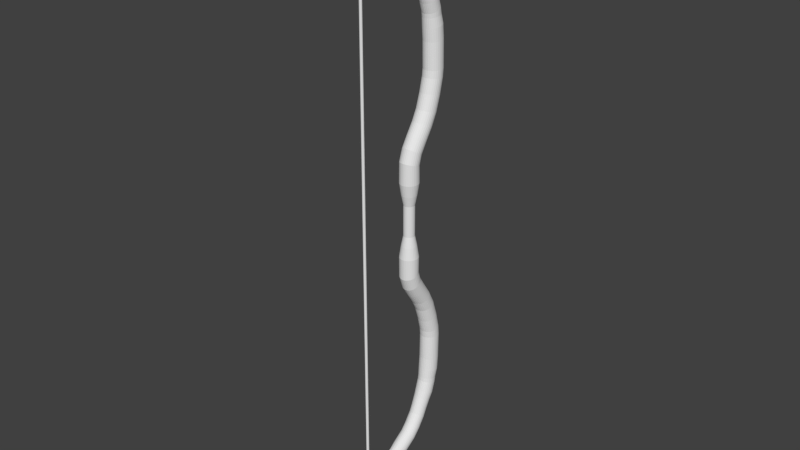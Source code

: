 # Source: arco_metal.blend  (saved by Blender 2.63.0; exported with 4.5.12 LTS)
import bpy
from mathutils import Matrix  # noqa: F401  (used for matrix-valued properties, if any)

bpy.ops.wm.read_factory_settings(use_empty=True)
scene = bpy.context.scene
scene.name = 'Scene'

# ---- collections
col_collection_1 = bpy.data.collections.new('Collection 1'); scene.collection.children.link(col_collection_1)

# ---- materials (node trees are filled in below, after node groups)
mat_metal = bpy.data.materials.new('Metal')
mat_metal.alpha_threshold = 0.0
mat_metal.use_transparent_shadow = False
mat_metal.roughness = 0.5
mat_metal.line_color = (0.0, 0.0, 0.0, 1.0)

# ---- material node trees

# ---- world
world_world = bpy.data.worlds.new('World'); scene.world = world_world
world_world.color = (0.05088, 0.05088, 0.05088)
world_world.use_sun_shadow = False
world_world.sun_shadow_jitter_overblur = 0.0
world_world.cycles.sampling_method = 'MANUAL'
world_world.cycles.sample_map_resolution = 256

# ---- meshes
me_cylinder_002 = bpy.data.meshes.new('Cylinder.002')
me_cylinder_002.from_pydata([(0.0, 1.0, -1.0), (0.0, 1.0, 1.0), (0.1951, 0.9808, -1.0), (0.1951, 0.9808, 1.0), (0.3827, 0.9239, -1.0), (0.3827, 0.9239, 1.0), (0.5556, 0.8315, -1.0), (0.5556, 0.8315, 1.0), (0.7071, 0.7071, -1.0), (0.7071, 0.7071, 1.0), (0.8315, 0.5556, -1.0), (0.8315, 0.5556, 1.0), (0.9239, 0.3827, -1.0), (0.9239, 0.3827, 1.0), (0.9808, 0.1951, -1.0), (0.9808, 0.1951, 1.0), (1.0, 7.55e-08, -1.0), (1.0, 7.55e-08, 1.0), (0.9808, -0.1951, -1.0), (0.9808, -0.1951, 1.0), (0.9239, -0.3827, -1.0), (0.9239, -0.3827, 1.0), (0.8315, -0.5556, -1.0), (0.8315, -0.5556, 1.0), (0.7071, -0.7071, -1.0), (0.7071, -0.7071, 1.0), (0.5556, -0.8315, -1.0), (0.5556, -0.8315, 1.0), (0.3827, -0.9239, -1.0), (0.3827, -0.9239, 1.0), (0.1951, -0.9808, -1.0), (0.1951, -0.9808, 1.0), (-3.258e-07, -1.0, -1.0), (-3.258e-07, -1.0, 1.0), (-0.1951, -0.9808, -1.0), (-0.1951, -0.9808, 1.0), (-0.3827, -0.9239, -1.0), (-0.3827, -0.9239, 1.0), (-0.5556, -0.8315, -1.0), (-0.5556, -0.8315, 1.0), (-0.7071, -0.7071, -1.0), (-0.7071, -0.7071, 1.0), (-0.8315, -0.5556, -1.0), (-0.8315, -0.5556, 1.0), (-0.9239, -0.3827, -1.0), (-0.9239, -0.3827, 1.0), (-0.9808, -0.1951, -1.0), (-0.9808, -0.1951, 1.0), (-1.0, 9.656e-07, -1.0), (-1.0, 9.656e-07, 1.0), (-0.9808, 0.1951, -1.0), (-0.9808, 0.1951, 1.0), (-0.9239, 0.3827, -1.0), (-0.9239, 0.3827, 1.0), (-0.8315, 0.5556, -1.0), (-0.8315, 0.5556, 1.0), (-0.7071, 0.7071, -1.0), (-0.7071, 0.7071, 1.0), (-0.5556, 0.8315, -1.0), (-0.5556, 0.8315, 1.0), (-0.3827, 0.9239, -1.0), (-0.3827, 0.9239, 1.0), (-0.1951, 0.9808, -1.0), (-0.1951, 0.9808, 1.0)], [], [(0, 1, 3, 2), (2, 3, 5, 4), (4, 5, 7, 6), (6, 7, 9, 8), (8, 9, 11, 10), (10, 11, 13, 12), (12, 13, 15, 14), (14, 15, 17, 16), (16, 17, 19, 18), (18, 19, 21, 20), (20, 21, 23, 22), (22, 23, 25, 24), (24, 25, 27, 26), (26, 27, 29, 28), (28, 29, 31, 30), (30, 31, 33, 32), (32, 33, 35, 34), (34, 35, 37, 36), (36, 37, 39, 38), (38, 39, 41, 40), (40, 41, 43, 42), (42, 43, 45, 44), (44, 45, 47, 46), (46, 47, 49, 48), (48, 49, 51, 50), (50, 51, 53, 52), (52, 53, 55, 54), (54, 55, 57, 56), (56, 57, 59, 58), (58, 59, 61, 60), (3, 1, 63, 61, 59, 57, 55, 53, 51, 49, 47, 45, 43, 41, 39, 37, 35, 33, 31, 29, 27, 25, 23, 21, 19, 17, 15, 13, 11, 9, 7, 5), (62, 63, 1, 0), (60, 61, 63, 62), (0, 2, 4, 6, 8, 10, 12, 14, 16, 18, 20, 22, 24, 26, 28, 30, 32, 34, 36, 38, 40, 42, 44, 46, 48, 50, 52, 54, 56, 58, 60, 62)])
me_cylinder_002.use_remesh_preserve_volume = False
me_cylinder_002.use_remesh_preserve_attributes = False
me_cylinder_002.use_mirror_vertex_groups = False
me_cylinder_002.update()
me_cylinder_001 = bpy.data.meshes.new('Cylinder.001')
me_cylinder_001.from_pydata([(0.0, 1.0, 1.0), (0.1951, 0.9808, 1.0), (0.3827, 0.9239, 1.0), (0.5556, 0.8315, 1.0), (0.7071, 0.7071, 1.0), (0.8315, 0.5556, 1.0), (0.9239, 0.3827, 1.0), (0.9808, 0.1951, 1.0), (1.0, 7.55e-08, 1.0), (0.9808, -0.1951, 1.0), (0.9239, -0.3827, 1.0), (0.8315, -0.5556, 1.0), (0.7071, -0.7071, 1.0), (0.5556, -0.8315, 1.0), (0.3827, -0.9239, 1.0), (0.1951, -0.9808, 1.0), (-3.258e-07, -1.0, 1.0), (-0.1951, -0.9808, 1.0), (-0.3827, -0.9239, 1.0), (-0.5556, -0.8315, 1.0), (-0.7071, -0.7071, 1.0), (-0.8315, -0.5556, 1.0), (-0.9239, -0.3827, 1.0), (-0.9808, -0.1951, 1.0), (-1.0, 9.656e-07, 1.0), (-0.9808, 0.1951, 1.0), (-0.9239, 0.3827, 1.0), (-0.8315, 0.5556, 1.0), (-0.7071, 0.7071, 1.0), (-0.5556, 0.8315, 1.0), (-0.3827, 0.9239, 1.0), (-0.1951, 0.9808, 1.0), (0.0, 1.0, 1.0), (0.1951, 0.9808, 1.0), (0.3827, 0.9239, 1.0), (0.5556, 0.8315, 1.0), (0.7071, 0.7071, 1.0), (0.8315, 0.5556, 1.0), (0.9239, 0.3827, 1.0), (0.9808, 0.1951, 1.0), (1.0, 7.55e-08, 1.0), (0.9808, -0.1951, 1.0), (0.9239, -0.3827, 1.0), (0.8315, -0.5556, 1.0), (0.7071, -0.7071, 1.0), (0.5556, -0.8315, 1.0), (0.3827, -0.9239, 1.0), (0.1951, -0.9808, 1.0), (-3.258e-07, -1.0, 1.0), (-0.1951, -0.9808, 1.0), (-0.3827, -0.9239, 1.0), (-0.5556, -0.8315, 1.0), (-0.7071, -0.7071, 1.0), (-0.8315, -0.5556, 1.0), (-0.9239, -0.3827, 1.0), (-0.9808, -0.1951, 1.0), (-1.0, 9.656e-07, 1.0), (-0.9808, 0.1951, 1.0), (-0.9239, 0.3827, 1.0), (-0.8315, 0.5556, 1.0), (-0.7071, 0.7071, 1.0), (-0.5556, 0.8315, 1.0), (-0.3827, 0.9239, 1.0), (-0.1951, 0.9808, 1.0), (0.0, 1.0, 0.0), (0.1951, 0.9808, 0.0), (0.3827, 0.9239, 0.0), (0.5556, 0.8315, 0.0), (0.7071, 0.7071, 0.0), (0.8315, 0.5556, 0.0), (0.9239, 0.3827, 0.0), (0.9808, 0.1951, 0.0), (1.0, 7.55e-08, 0.0), (0.9808, -0.1951, 0.0), (0.9239, -0.3827, 0.0), (0.8315, -0.5556, 0.0), (0.7071, -0.7071, 0.0), (0.5556, -0.8315, 0.0), (0.3827, -0.9239, 0.0), (0.1951, -0.9808, 0.0), (-3.258e-07, -1.0, 0.0), (-0.1951, -0.9808, 0.0), (-0.3827, -0.9239, 0.0), (-0.5556, -0.8315, 0.0), (-0.7071, -0.7071, 0.0), (-0.8315, -0.5556, 0.0), (-0.9239, -0.3827, 0.0), (-0.9808, -0.1951, 0.0), (-1.0, 9.656e-07, 0.0), (-0.9808, 0.1951, 0.0), (-0.9239, 0.3827, 0.0), (-0.8315, 0.5556, 0.0), (-0.7071, 0.7071, 0.0), (-0.5556, 0.8315, 0.0), (-0.3827, 0.9239, 0.0), (-0.1951, 0.9808, 0.0), (-3.823e-07, 1.377, 1.665), (0.2687, 1.351, 1.665), (0.5271, 1.273, 1.665), (0.7653, 1.145, 1.665), (0.974, 0.974, 1.665), (1.145, 0.7653, 1.665), (1.273, 0.5271, 1.665), (1.351, 0.2687, 1.665), (1.377, -3.568e-09, 1.665), (1.351, -0.2687, 1.665), (1.273, -0.5271, 1.665), (1.145, -0.7653, 1.665), (0.974, -0.974, 1.665), (0.7653, -1.145, 1.665), (0.5271, -1.273, 1.665), (0.2687, -1.351, 1.665), (-8.311e-07, -1.377, 1.665), (-0.2687, -1.351, 1.665), (-0.5271, -1.273, 1.665), (-0.7653, -1.145, 1.665), (-0.974, -0.974, 1.665), (-1.145, -0.7653, 1.665), (-1.273, -0.5271, 1.665), (-1.351, -0.2687, 1.665), (-1.377, 1.222e-06, 1.665), (-1.351, 0.2687, 1.665), (-1.273, 0.5271, 1.665), (-1.145, 0.7653, 1.665), (-0.974, 0.974, 1.665), (-0.7653, 1.145, 1.665), (-0.5271, 1.273, 1.665), (-0.2687, 1.351, 1.665), (-3.624e-07, 1.701, 2.422), (0.3319, 1.668, 2.422), (0.651, 1.572, 2.422), (0.9451, 1.414, 2.422), (1.203, 1.203, 2.422), (1.414, 0.9451, 2.422), (1.572, 0.651, 2.422), (1.668, 0.3319, 2.422), (1.701, -7.006e-08, 2.422), (1.668, -0.3319, 2.422), (1.572, -0.651, 2.422), (1.414, -0.9451, 2.422), (1.203, -1.203, 2.422), (0.9451, -1.414, 2.422), (0.651, -1.572, 2.422), (0.3319, -1.668, 2.422), (-9.167e-07, -1.701, 2.422), (-0.3319, -1.668, 2.422), (-0.651, -1.572, 2.422), (-0.9451, -1.414, 2.422), (-1.203, -1.203, 2.422), (-1.414, -0.9451, 2.422), (-1.572, -0.651, 2.422), (-1.668, -0.3319, 2.422), (-1.701, 1.444e-06, 2.422), (-1.668, 0.3319, 2.422), (-1.572, 0.651, 2.422), (-1.414, 0.9451, 2.422), (-1.203, 1.203, 2.422), (-0.9451, 1.414, 2.422), (-0.651, 1.572, 2.422), (-0.3319, 1.668, 2.422), (4.071e-08, 1.622, 3.415), (0.3319, 1.591, 3.418), (0.651, 1.498, 3.429), (0.9451, 1.348, 3.446), (1.203, 1.147, 3.469), (1.414, 0.901, 3.497), (1.572, 0.6206, 3.529), (1.668, 0.3164, 3.564), (1.701, -1.245e-06, 3.601), (1.668, -0.3164, 3.637), (1.572, -0.6206, 3.672), (1.414, -0.901, 3.704), (1.203, -1.147, 3.732), (0.9451, -1.348, 3.755), (0.651, -1.498, 3.772), (0.3319, -1.591, 3.783), (-5.136e-07, -1.622, 3.786), (-0.3319, -1.591, 3.783), (-0.651, -1.498, 3.772), (-0.9451, -1.348, 3.755), (-1.203, -1.147, 3.732), (-1.414, -0.901, 3.704), (-1.572, -0.6206, 3.672), (-1.668, -0.3164, 3.637), (-1.701, 1.984e-07, 3.601), (-1.668, 0.3164, 3.564), (-1.572, 0.6206, 3.529), (-1.414, 0.901, 3.497), (-1.203, 1.147, 3.469), (-0.9451, 1.348, 3.446), (-0.651, 1.498, 3.429), (-0.3319, 1.591, 3.418), (-5.021e-07, 2.041, 3.958), (0.3319, 2.014, 3.964), (0.651, 1.932, 3.983), (0.9451, 1.798, 4.013), (1.203, 1.618, 4.053), (1.414, 1.399, 4.103), (1.572, 1.15, 4.159), (1.668, 0.8787, 4.22), (1.701, 0.5969, 4.283), (1.668, 0.315, 4.347), (1.572, 0.04402, 4.408), (1.414, -0.2057, 4.464), (1.203, -0.4247, 4.513), (0.9451, -0.6043, 4.554), (0.651, -0.7378, 4.584), (0.3319, -0.82, 4.602), (-1.056e-06, -0.8478, 4.609), (-0.3319, -0.82, 4.602), (-0.651, -0.7378, 4.584), (-0.9451, -0.6043, 4.554), (-1.203, -0.4246, 4.513), (-1.414, -0.2057, 4.464), (-1.572, 0.04402, 4.408), (-1.668, 0.315, 4.347), (-1.701, 0.5969, 4.283), (-1.668, 0.8787, 4.22), (-1.572, 1.15, 4.159), (-1.414, 1.399, 4.103), (-1.203, 1.618, 4.053), (-0.9451, 1.798, 4.013), (-0.651, 1.932, 3.983), (-0.3319, 2.014, 3.964), (-3.646e-07, 3.116, 4.584), (0.3319, 3.089, 4.591), (0.651, 3.008, 4.61), (0.9451, 2.877, 4.642), (1.203, 2.7, 4.684), (1.414, 2.485, 4.735), (1.572, 2.24, 4.794), (1.668, 1.974, 4.858), (1.701, 1.697, 4.924), (1.668, 1.42, 4.99), (1.572, 1.154, 5.054), (1.414, 0.9082, 5.113), (1.203, 0.6931, 5.164), (0.9451, 0.5166, 5.206), (0.651, 0.3855, 5.238), (0.3319, 0.3047, 5.257), (-9.189e-07, 0.2774, 5.263), (-0.3319, 0.3047, 5.257), (-0.651, 0.3855, 5.238), (-0.9451, 0.5166, 5.206), (-1.203, 0.6931, 5.164), (-1.414, 0.9082, 5.113), (-1.572, 1.154, 5.054), (-1.668, 1.42, 4.99), (-1.701, 1.697, 4.924), (-1.668, 1.974, 4.858), (-1.572, 2.24, 4.794), (-1.414, 2.485, 4.735), (-1.203, 2.7, 4.684), (-0.9451, 2.877, 4.642), (-0.651, 3.008, 4.61), (-0.3319, 3.089, 4.591), (-1.049e-06, 4.584, 5.396), (0.3319, 4.555, 5.401), (0.651, 4.468, 5.417), (0.9451, 4.328, 5.443), (1.203, 4.14, 5.478), (1.414, 3.91, 5.52), (1.572, 3.648, 5.568), (1.668, 3.364, 5.621), (1.701, 3.068, 5.675), (1.668, 2.772, 5.73), (1.572, 2.488, 5.782), (1.414, 2.226, 5.831), (1.203, 1.996, 5.873), (0.9451, 1.808, 5.908), (0.651, 1.668, 5.934), (0.3319, 1.581, 5.95), (-1.604e-06, 1.552, 5.955), (-0.3319, 1.581, 5.95), (-0.651, 1.668, 5.934), (-0.9451, 1.808, 5.908), (-1.203, 1.996, 5.873), (-1.414, 2.226, 5.831), (-1.572, 2.488, 5.782), (-1.668, 2.772, 5.73), (-1.701, 3.068, 5.675), (-1.668, 3.364, 5.621), (-1.572, 3.648, 5.568), (-1.414, 3.91, 5.52), (-1.203, 4.14, 5.478), (-0.9451, 4.328, 5.443), (-0.651, 4.468, 5.417), (-0.3319, 4.555, 5.401), (-2.186e-06, 5.711, 6.213), (0.3319, 5.68, 6.217), (0.651, 5.588, 6.228), (0.9451, 5.438, 6.246), (1.203, 5.237, 6.269), (1.414, 4.992, 6.298), (1.572, 4.713, 6.331), (1.668, 4.409, 6.367), (1.701, 4.094, 6.405), (1.668, 3.778, 6.442), (1.572, 3.475, 6.478), (1.414, 3.195, 6.511), (1.203, 2.95, 6.54), (0.9451, 2.749, 6.563), (0.651, 2.6, 6.581), (0.3319, 2.508, 6.592), (-2.74e-06, 2.477, 6.596), (-0.3319, 2.508, 6.592), (-0.651, 2.6, 6.581), (-0.9451, 2.749, 6.563), (-1.203, 2.95, 6.54), (-1.414, 3.195, 6.511), (-1.572, 3.475, 6.478), (-1.668, 3.778, 6.442), (-1.701, 4.094, 6.405), (-1.668, 4.409, 6.367), (-1.572, 4.713, 6.331), (-1.414, 4.992, 6.298), (-1.203, 5.237, 6.269), (-0.9451, 5.438, 6.246), (-0.651, 5.588, 6.228), (-0.3319, 5.68, 6.217), (-9.454e-07, 6.606, 7.213), (0.3319, 6.574, 7.216), (0.651, 6.48, 7.224), (0.9451, 6.327, 7.237), (1.203, 6.122, 7.255), (1.414, 5.871, 7.277), (1.572, 5.585, 7.302), (1.668, 5.275, 7.329), (1.701, 4.952, 7.357), (1.668, 4.63, 7.385), (1.572, 4.319, 7.412), (1.414, 4.034, 7.437), (1.203, 3.783, 7.459), (0.9451, 3.577, 7.477), (0.651, 3.424, 7.49), (0.3319, 3.33, 7.498), (-1.5e-06, 3.299, 7.501), (-0.3319, 3.33, 7.498), (-0.651, 3.424, 7.49), (-0.9451, 3.577, 7.477), (-1.203, 3.783, 7.459), (-1.414, 4.034, 7.437), (-1.572, 4.319, 7.412), (-1.668, 4.63, 7.385), (-1.701, 4.952, 7.357), (-1.668, 5.275, 7.329), (-1.572, 5.585, 7.302), (-1.414, 5.871, 7.277), (-1.203, 6.122, 7.255), (-0.9451, 6.327, 7.237), (-0.651, 6.48, 7.224), (-0.3319, 6.574, 7.216), (-2.237e-06, 7.272, 8.24), (0.3319, 7.24, 8.241), (0.651, 7.143, 8.244), (0.9451, 6.987, 8.25), (1.203, 6.776, 8.257), (1.414, 6.52, 8.266), (1.572, 6.227, 8.277), (1.668, 5.91, 8.288), (1.701, 5.579, 8.3), (1.668, 5.249, 8.312), (1.572, 4.931, 8.323), (1.414, 4.639, 8.333), (1.203, 4.382, 8.342), (0.9451, 4.172, 8.35), (0.651, 4.015, 8.355), (0.3319, 3.919, 8.359), (-2.791e-06, 3.886, 8.36), (-0.3319, 3.919, 8.359), (-0.651, 4.015, 8.355), (-0.9451, 4.172, 8.35), (-1.203, 4.382, 8.342), (-1.414, 4.639, 8.333), (-1.572, 4.931, 8.323), (-1.668, 5.249, 8.312), (-1.701, 5.579, 8.3), (-1.668, 5.91, 8.288), (-1.572, 6.227, 8.277), (-1.414, 6.52, 8.266), (-1.203, 6.776, 8.257), (-0.9451, 6.987, 8.25), (-0.651, 7.143, 8.244), (-0.3319, 7.24, 8.241), (-1.583e-06, 7.417, 8.817), (0.3319, 7.384, 8.817), (0.651, 7.288, 8.816), (0.9451, 7.131, 8.815), (1.203, 6.919, 8.814), (1.414, 6.661, 8.812), (1.572, 6.367, 8.81), (1.668, 6.048, 8.808), (1.701, 5.716, 8.806), (1.668, 5.385, 8.803), (1.572, 5.065, 8.801), (1.414, 4.771, 8.799), (1.203, 4.514, 8.798), (0.9451, 4.302, 8.796), (0.651, 4.145, 8.795), (0.3319, 4.048, 8.794), (-2.137e-06, 4.016, 8.794), (-0.3319, 4.048, 8.794), (-0.651, 4.145, 8.795), (-0.9451, 4.302, 8.796), (-1.203, 4.514, 8.798), (-1.414, 4.771, 8.799), (-1.572, 5.065, 8.801), (-1.668, 5.385, 8.803), (-1.701, 5.716, 8.806), (-1.668, 6.048, 8.808), (-1.572, 6.367, 8.81), (-1.414, 6.661, 8.812), (-1.203, 6.919, 8.814), (-0.9451, 7.131, 8.815), (-0.651, 7.288, 8.816), (-0.3319, 7.384, 8.817), (-1.53e-06, 7.37, 9.741), (0.3319, 7.337, 9.741), (0.651, 7.24, 9.741), (0.9451, 7.083, 9.74), (1.203, 6.872, 9.738), (1.414, 6.614, 9.736), (1.572, 6.32, 9.734), (1.668, 6.001, 9.732), (1.701, 5.669, 9.73), (1.668, 5.337, 9.728), (1.572, 5.018, 9.726), (1.414, 4.724, 9.724), (1.203, 4.466, 9.722), (0.9451, 4.255, 9.721), (0.651, 4.098, 9.719), (0.3319, 4.001, 9.719), (-2.084e-06, 3.968, 9.719), (-0.3319, 4.001, 9.719), (-0.651, 4.098, 9.719), (-0.9451, 4.255, 9.721), (-1.203, 4.466, 9.722), (-1.414, 4.724, 9.724), (-1.572, 5.018, 9.726), (-1.668, 5.337, 9.728), (-1.701, 5.669, 9.73), (-1.668, 6.001, 9.732), (-1.572, 6.32, 9.734), (-1.414, 6.614, 9.736), (-1.203, 6.872, 9.738), (-0.9451, 7.083, 9.74), (-0.651, 7.24, 9.741), (-0.3319, 7.337, 9.741), (-2.444e-06, 7.325, 10.54), (0.3319, 7.293, 10.54), (0.651, 7.196, 10.53), (0.9451, 7.04, 10.53), (1.203, 6.829, 10.52), (1.414, 6.572, 10.51), (1.572, 6.279, 10.51), (1.668, 5.961, 10.5), (1.701, 5.63, 10.49), (1.668, 5.3, 10.48), (1.572, 4.982, 10.47), (1.414, 4.688, 10.46), (1.203, 4.432, 10.45), (0.9451, 4.221, 10.44), (0.651, 4.064, 10.44), (0.3319, 3.968, 10.44), (-2.999e-06, 3.935, 10.43), (-0.3319, 3.968, 10.44), (-0.651, 4.064, 10.44), (-0.9451, 4.221, 10.44), (-1.203, 4.432, 10.45), (-1.414, 4.688, 10.46), (-1.572, 4.982, 10.47), (-1.668, 5.3, 10.48), (-1.701, 5.63, 10.49), (-1.668, 5.961, 10.5), (-1.572, 6.279, 10.51), (-1.414, 6.572, 10.51), (-1.203, 6.829, 10.52), (-0.9451, 7.04, 10.53), (-0.651, 7.196, 10.53), (-0.3319, 7.293, 10.54), (-5.336e-06, 7.112, 11.44), (0.3319, 7.08, 11.43), (0.651, 6.984, 11.43), (0.9451, 6.829, 11.42), (1.203, 6.621, 11.4), (1.414, 6.367, 11.39), (1.572, 6.077, 11.37), (1.668, 5.763, 11.35), (1.701, 5.436, 11.33), (1.668, 5.109, 11.31), (1.572, 4.794, 11.29), (1.414, 4.504, 11.27), (1.203, 4.25, 11.26), (0.9451, 4.042, 11.24), (0.651, 3.887, 11.23), (0.3319, 3.792, 11.23), (-5.891e-06, 3.759, 11.23), (-0.3319, 3.792, 11.23), (-0.651, 3.887, 11.23), (-0.9451, 4.042, 11.24), (-1.203, 4.25, 11.26), (-1.414, 4.504, 11.27), (-1.572, 4.794, 11.29), (-1.668, 5.109, 11.31), (-1.701, 5.436, 11.33), (-1.668, 5.763, 11.35), (-1.572, 6.077, 11.37), (-1.414, 6.367, 11.39), (-1.203, 6.621, 11.4), (-0.9451, 6.829, 11.42), (-0.651, 6.984, 11.43), (-0.3319, 7.08, 11.43), (-6.283e-06, 6.706, 12.01), (0.3068, 6.676, 12.01), (0.6019, 6.588, 12.0), (0.8738, 6.445, 12.0), (1.112, 6.252, 11.98), (1.308, 6.017, 11.97), (1.453, 5.749, 11.95), (1.543, 5.458, 11.93), (1.573, 5.156, 11.92), (1.543, 4.854, 11.9), (1.453, 4.563, 11.88), (1.308, 4.295, 11.86), (1.112, 4.06, 11.85), (0.8738, 3.868, 11.83), (0.6019, 3.724, 11.83), (0.3068, 3.636, 11.82), (-6.796e-06, 3.606, 11.82), (-0.3068, 3.636, 11.82), (-0.6019, 3.724, 11.83), (-0.8738, 3.868, 11.83), (-1.112, 4.06, 11.85), (-1.308, 4.295, 11.86), (-1.453, 4.563, 11.88), (-1.543, 4.854, 11.9), (-1.573, 5.156, 11.92), (-1.543, 5.458, 11.93), (-1.453, 5.749, 11.95), (-1.308, 6.017, 11.97), (-1.112, 6.252, 11.98), (-0.8738, 6.445, 12.0), (-0.6019, 6.588, 12.0), (-0.3068, 6.676, 12.01), (-8.466e-06, 6.498, 12.41), (0.3068, 6.469, 12.41), (0.6019, 6.384, 12.4), (0.8738, 6.246, 12.38), (1.112, 6.06, 12.36), (1.308, 5.833, 12.34), (1.453, 5.574, 12.31), (1.543, 5.294, 12.27), (1.573, 5.002, 12.24), (1.543, 4.71, 12.2), (1.453, 4.43, 12.17), (1.308, 4.171, 12.14), (1.112, 3.944, 12.11), (0.8738, 3.758, 12.09), (0.6019, 3.62, 12.08), (0.3068, 3.535, 12.07), (-8.979e-06, 3.506, 12.06), (-0.3068, 3.535, 12.07), (-0.6019, 3.62, 12.08), (-0.8738, 3.758, 12.09), (-1.112, 3.944, 12.11), (-1.308, 4.171, 12.14), (-1.453, 4.43, 12.17), (-1.543, 4.71, 12.2), (-1.573, 5.002, 12.24), (-1.543, 5.294, 12.27), (-1.453, 5.574, 12.31), (-1.308, 5.833, 12.34), (-1.112, 6.06, 12.36), (-0.8738, 6.246, 12.38), (-0.6019, 6.384, 12.4), (-0.3068, 6.469, 12.41), (-9.3e-06, 5.814, 13.16), (0.3068, 5.787, 13.15), (0.6019, 5.707, 13.14), (0.8738, 5.576, 13.12), (1.112, 5.4, 13.09), (1.308, 5.185, 13.05), (1.453, 4.941, 13.01), (1.543, 4.675, 12.96), (1.573, 4.399, 12.91), (1.543, 4.123, 12.86), (1.453, 3.858, 12.82), (1.308, 3.613, 12.77), (1.112, 3.399, 12.73), (0.8738, 3.223, 12.7), (0.6019, 3.092, 12.68), (0.3068, 3.012, 12.67), (-9.813e-06, 2.985, 12.66), (-0.3068, 3.012, 12.67), (-0.6019, 3.092, 12.68), (-0.8738, 3.223, 12.7), (-1.112, 3.399, 12.73), (-1.308, 3.613, 12.77), (-1.453, 3.858, 12.82), (-1.543, 4.123, 12.86), (-1.573, 4.399, 12.91), (-1.543, 4.675, 12.96), (-1.453, 4.941, 13.01), (-1.308, 5.185, 13.05), (-1.112, 5.4, 13.09), (-0.8738, 5.576, 13.12), (-0.6019, 5.707, 13.14), (-0.3068, 5.787, 13.15), (-5.962e-06, 5.135, 13.58), (0.2865, 5.11, 13.57), (0.5621, 5.035, 13.56), (0.816, 4.913, 13.54), (1.039, 4.748, 13.51), (1.221, 4.548, 13.48), (1.357, 4.32, 13.44), (1.441, 4.072, 13.39), (1.469, 3.814, 13.35), (1.441, 3.556, 13.3), (1.357, 3.308, 13.26), (1.221, 3.08, 13.22), (1.039, 2.88, 13.18), (0.816, 2.715, 13.15), (0.5621, 2.593, 13.13), (0.2865, 2.518, 13.12), (-6.44e-06, 2.493, 13.11), (-0.2866, 2.518, 13.12), (-0.5621, 2.593, 13.13), (-0.816, 2.715, 13.15), (-1.039, 2.88, 13.18), (-1.221, 3.08, 13.22), (-1.357, 3.308, 13.26), (-1.441, 3.556, 13.3), (-1.469, 3.814, 13.35), (-1.441, 4.072, 13.39), (-1.357, 4.32, 13.44), (-1.221, 4.548, 13.48), (-1.039, 4.748, 13.51), (-0.816, 4.913, 13.54), (-0.5621, 5.035, 13.56), (-0.2865, 5.11, 13.57), (-5.646e-06, 4.269, 14.17), (0.273, 4.245, 14.16), (0.5356, 4.174, 14.15), (0.7775, 4.057, 14.13), (0.9896, 3.901, 14.1), (1.164, 3.71, 14.07), (1.293, 3.492, 14.03), (1.373, 3.256, 13.99), (1.399, 3.01, 13.95), (1.373, 2.765, 13.9), (1.293, 2.529, 13.86), (1.164, 2.311, 13.82), (0.9896, 2.12, 13.79), (0.7775, 1.964, 13.76), (0.5356, 1.847, 13.74), (0.273, 1.776, 13.73), (-6.102e-06, 1.751, 13.72), (-0.273, 1.776, 13.73), (-0.5356, 1.847, 13.74), (-0.7775, 1.964, 13.76), (-0.9896, 2.12, 13.79), (-1.164, 2.311, 13.82), (-1.293, 2.529, 13.86), (-1.373, 2.765, 13.9), (-1.4, 3.01, 13.95), (-1.373, 3.256, 13.99), (-1.293, 3.492, 14.03), (-1.164, 3.71, 14.07), (-0.9896, 3.901, 14.1), (-0.7775, 4.057, 14.13), (-0.5356, 4.174, 14.15), (-0.273, 4.245, 14.16), (-2.586e-06, 3.511, 14.72), (0.273, 3.489, 14.71), (0.5356, 3.424, 14.7), (0.7775, 3.319, 14.67), (0.9896, 3.177, 14.63), (1.164, 3.004, 14.59), (1.293, 2.806, 14.54), (1.373, 2.592, 14.48), (1.399, 2.369, 14.42), (1.373, 2.146, 14.37), (1.293, 1.932, 14.31), (1.164, 1.735, 14.26), (0.9896, 1.562, 14.22), (0.7775, 1.42, 14.18), (0.5356, 1.314, 14.15), (0.273, 1.249, 14.14), (-3.042e-06, 1.227, 14.13), (-0.273, 1.249, 14.14), (-0.5356, 1.314, 14.15), (-0.7775, 1.42, 14.18), (-0.9896, 1.562, 14.22), (-1.164, 1.735, 14.26), (-1.293, 1.932, 14.31), (-1.373, 2.146, 14.37), (-1.399, 2.369, 14.42), (-1.373, 2.592, 14.48), (-1.293, 2.806, 14.54), (-1.164, 3.004, 14.59), (-0.9896, 3.177, 14.63), (-0.7775, 3.319, 14.67), (-0.5356, 3.424, 14.7), (-0.273, 3.489, 14.71), (1.681e-06, 2.157, 15.4), (0.273, 2.137, 15.4), (0.5356, 2.079, 15.38), (0.7775, 1.984, 15.34), (0.9896, 1.857, 15.3), (1.164, 1.702, 15.25), (1.293, 1.524, 15.19), (1.373, 1.332, 15.12), (1.399, 1.133, 15.06), (1.373, 0.9327, 14.99), (1.293, 0.7406, 14.92), (1.164, 0.5636, 14.86), (0.9896, 0.4084, 14.81), (0.7775, 0.281, 14.77), (0.5356, 0.1863, 14.74), (0.273, 0.1281, 14.72), (1.225e-06, 0.1084, 14.71), (-0.273, 0.1281, 14.72), (-0.5356, 0.1863, 14.74), (-0.7775, 0.281, 14.77), (-0.9896, 0.4084, 14.81), (-1.164, 0.5636, 14.86), (-1.293, 0.7406, 14.92), (-1.373, 0.9327, 14.99), (-1.399, 1.133, 15.06), (-1.373, 1.332, 15.12), (-1.293, 1.524, 15.19), (-1.164, 1.702, 15.25), (-0.9896, 1.857, 15.3), (-0.7775, 1.984, 15.34), (-0.5356, 2.079, 15.38), (-0.273, 2.137, 15.4), (3.876e-06, 0.6678, 15.96), (0.273, 0.6529, 15.95), (0.5356, 0.6087, 15.93), (0.7775, 0.537, 15.89), (0.9896, 0.4404, 15.84), (1.164, 0.3227, 15.77), (1.293, 0.1885, 15.7), (1.373, 0.04283, 15.62), (1.399, -0.1087, 15.54), (1.373, -0.2601, 15.46), (1.293, -0.4058, 15.38), (1.164, -0.54, 15.31), (0.9896, -0.6577, 15.24), (0.7775, -0.7543, 15.19), (0.5356, -0.826, 15.15), (0.273, -0.8702, 15.13), (3.42e-06, -0.8851, 15.12), (-0.273, -0.8702, 15.13), (-0.5356, -0.826, 15.15), (-0.7775, -0.7543, 15.19), (-0.9896, -0.6577, 15.24), (-1.164, -0.54, 15.31), (-1.293, -0.4058, 15.38), (-1.373, -0.2601, 15.46), (-1.399, -0.1087, 15.54), (-1.373, 0.04283, 15.62), (-1.293, 0.1885, 15.7), (-1.164, 0.3227, 15.77), (-0.9896, 0.4404, 15.84), (-0.7775, 0.537, 15.89), (-0.5356, 0.6087, 15.93), (-0.273, 0.6529, 15.95), (4.248e-06, -1.452, 16.47), (0.273, -1.465, 16.46), (0.5356, -1.502, 16.44), (0.7775, -1.563, 16.39), (0.9896, -1.645, 16.34), (1.164, -1.744, 16.27), (1.293, -1.858, 16.19), (1.373, -1.981, 16.11), (1.399, -2.109, 16.02), (1.373, -2.237, 15.93), (1.293, -2.36, 15.85), (1.164, -2.474, 15.77), (0.9896, -2.573, 15.71), (0.7775, -2.655, 15.65), (0.5356, -2.716, 15.61), (0.273, -2.753, 15.58), (3.792e-06, -2.766, 15.57), (-0.273, -2.753, 15.58), (-0.5356, -2.716, 15.61), (-0.7775, -2.655, 15.65), (-0.9896, -2.573, 15.71), (-1.164, -2.474, 15.77), (-1.293, -2.36, 15.85), (-1.373, -2.237, 15.93), (-1.399, -2.109, 16.02), (-1.373, -1.981, 16.11), (-1.293, -1.858, 16.19), (-1.164, -1.744, 16.27), (-0.9896, -1.645, 16.34), (-0.7775, -1.563, 16.39), (-0.5356, -1.502, 16.44), (-0.273, -1.465, 16.46), (3.917e-06, -2.933, 16.69), (0.242, -2.944, 16.68), (0.4748, -2.977, 16.66), (0.6893, -3.031, 16.62), (0.8773, -3.103, 16.57), (1.032, -3.191, 16.51), (1.146, -3.292, 16.44), (1.217, -3.401, 16.37), (1.241, -3.515, 16.29), (1.217, -3.628, 16.22), (1.146, -3.738, 16.14), (1.032, -3.838, 16.07), (0.8773, -3.927, 16.01), (0.6893, -3.999, 15.96), (0.4748, -4.053, 15.93), (0.242, -4.086, 15.9), (3.512e-06, -4.097, 15.9), (-0.242, -4.086, 15.9), (-0.4748, -4.053, 15.93), (-0.6893, -3.999, 15.96), (-0.8773, -3.927, 16.01), (-1.032, -3.838, 16.07), (-1.146, -3.738, 16.14), (-1.217, -3.628, 16.22), (-1.241, -3.515, 16.29), (-1.217, -3.401, 16.37), (-1.146, -3.292, 16.44), (-1.032, -3.191, 16.51), (-0.8773, -3.103, 16.57), (-0.6893, -3.031, 16.62), (-0.4748, -2.977, 16.66), (-0.242, -2.944, 16.68), (5.002e-06, -4.336, 16.96), (0.242, -4.348, 16.95), (0.4748, -4.381, 16.93), (0.6893, -4.435, 16.89), (0.8773, -4.507, 16.84), (1.032, -4.595, 16.78), (1.146, -4.696, 16.71), (1.217, -4.805, 16.64), (1.241, -4.919, 16.56), (1.217, -5.032, 16.49), (1.146, -5.141, 16.41), (1.032, -5.242, 16.34), (0.8773, -5.33, 16.28), (0.6893, -5.403, 16.23), (0.4748, -5.457, 16.2), (0.242, -5.49, 16.17), (4.597e-06, -5.501, 16.17), (-0.242, -5.49, 16.17), (-0.4748, -5.457, 16.2), (-0.6893, -5.403, 16.23), (-0.8773, -5.33, 16.28), (-1.032, -5.242, 16.34), (-1.146, -5.141, 16.41), (-1.217, -5.032, 16.49), (-1.241, -4.919, 16.56), (-1.217, -4.805, 16.64), (-1.146, -4.696, 16.71), (-1.032, -4.595, 16.78), (-0.8773, -4.507, 16.84), (-0.6893, -4.435, 16.89), (-0.4748, -4.381, 16.93), (-0.242, -4.348, 16.95), (4.9e-06, -5.665, 17.17), (0.2189, -5.675, 17.16), (0.4294, -5.705, 17.14), (0.6234, -5.754, 17.11), (0.7935, -5.82, 17.06), (0.933, -5.899, 17.01), (1.037, -5.99, 16.95), (1.101, -6.089, 16.88), (1.122, -6.192, 16.81), (1.101, -6.295, 16.74), (1.037, -6.393, 16.67), (0.933, -6.485, 16.61), (0.7935, -6.564, 16.55), (0.6234, -6.63, 16.51), (0.4294, -6.678, 16.48), (0.2189, -6.708, 16.46), (4.535e-06, -6.719, 16.45), (-0.2189, -6.708, 16.46), (-0.4294, -6.678, 16.48), (-0.6234, -6.63, 16.51), (-0.7935, -6.564, 16.55), (-0.933, -6.485, 16.61), (-1.037, -6.393, 16.67), (-1.101, -6.295, 16.74), (-1.122, -6.192, 16.81), (-1.101, -6.089, 16.88), (-1.037, -5.99, 16.95), (-0.933, -5.899, 17.01), (-0.7935, -5.82, 17.06), (-0.6234, -5.754, 17.11), (-0.4294, -5.705, 17.14), (-0.2189, -5.675, 17.16), (3.352e-06, -6.247, 17.23), (0.1997, -6.261, 17.22), (0.3917, -6.299, 17.21), (0.5687, -6.363, 17.18), (0.7238, -6.448, 17.15), (0.8512, -6.551, 17.1), (0.9458, -6.669, 17.06), (1.004, -6.797, 17.0), (1.024, -6.931, 16.95), (1.004, -7.064, 16.9), (0.9458, -7.192, 16.84), (0.8512, -7.31, 16.8), (0.7238, -7.414, 16.75), (0.5687, -7.499, 16.72), (0.3917, -7.562, 16.7), (0.1997, -7.601, 16.68), (3.018e-06, -7.614, 16.67), (-0.1997, -7.601, 16.68), (-0.3917, -7.562, 16.7), (-0.5687, -7.499, 16.72), (-0.7238, -7.414, 16.75), (-0.8511, -7.31, 16.8), (-0.9457, -7.192, 16.84), (-1.004, -7.064, 16.9), (-1.024, -6.931, 16.95), (-1.004, -6.797, 17.0), (-0.9457, -6.669, 17.06), (-0.8511, -6.551, 17.1), (-0.7238, -6.448, 17.15), (-0.5687, -6.363, 17.18), (-0.3917, -6.299, 17.21), (-0.1997, -6.261, 17.22), (7.053e-06, -7.277, 17.5), (0.1738, -7.289, 17.49), (0.3408, -7.323, 17.48), (0.4948, -7.378, 17.46), (0.6298, -7.451, 17.43), (0.7405, -7.542, 17.39), (0.8228, -7.644, 17.35), (0.8735, -7.756, 17.3), (0.8906, -7.872, 17.26), (0.8735, -7.988, 17.21), (0.8228, -8.099, 17.16), (0.7405, -8.202, 17.12), (0.6298, -8.292, 17.09), (0.4948, -8.366, 17.06), (0.3408, -8.421, 17.03), (0.1738, -8.455, 17.02), (6.763e-06, -8.466, 17.02), (-0.1737, -8.455, 17.02), (-0.3408, -8.421, 17.03), (-0.4948, -8.366, 17.06), (-0.6298, -8.292, 17.09), (-0.7405, -8.202, 17.12), (-0.8228, -8.099, 17.16), (-0.8735, -7.988, 17.21), (-0.8906, -7.872, 17.26), (-0.8735, -7.756, 17.3), (-0.8228, -7.644, 17.35), (-0.7405, -7.542, 17.39), (-0.6297, -7.451, 17.43), (-0.4948, -7.378, 17.46), (-0.3408, -7.323, 17.48), (-0.1737, -7.289, 17.49), (6.986e-06, -7.611, 17.59), (0.1738, -7.625, 17.58), (0.3408, -7.668, 17.57), (0.4948, -7.737, 17.56), (0.6298, -7.83, 17.54), (0.7405, -7.944, 17.51), (0.8228, -8.073, 17.48), (0.8735, -8.214, 17.45), (0.8906, -8.36, 17.41), (0.8735, -8.506, 17.38), (0.8228, -8.647, 17.35), (0.7405, -8.776, 17.32), (0.6298, -8.89, 17.29), (0.4948, -8.983, 17.27), (0.3408, -9.052, 17.25), (0.1738, -9.095, 17.24), (6.696e-06, -9.109, 17.24), (-0.1737, -9.095, 17.24), (-0.3408, -9.052, 17.25), (-0.4948, -8.983, 17.27), (-0.6298, -8.89, 17.29), (-0.7405, -8.776, 17.32), (-0.8228, -8.647, 17.35), (-0.8735, -8.506, 17.38), (-0.8906, -8.36, 17.41), (-0.8735, -8.214, 17.45), (-0.8228, -8.073, 17.48), (-0.7405, -7.944, 17.51), (-0.6297, -7.83, 17.54), (-0.4948, -7.737, 17.56), (-0.3408, -7.668, 17.57), (-0.1737, -7.625, 17.58), (6.337e-06, -8.174, 17.78), (0.1369, -8.185, 17.78), (0.2685, -8.219, 17.77), (0.3898, -8.274, 17.76), (0.4961, -8.347, 17.74), (0.5834, -8.437, 17.72), (0.6482, -8.539, 17.69), (0.6881, -8.649, 17.67), (0.7016, -8.764, 17.64), (0.6881, -8.88, 17.61), (0.6482, -8.99, 17.59), (0.5834, -9.092, 17.57), (0.4961, -9.182, 17.54), (0.3898, -9.255, 17.53), (0.2685, -9.31, 17.51), (0.1369, -9.343, 17.51), (6.108e-06, -9.355, 17.5), (-0.1369, -9.343, 17.51), (-0.2685, -9.31, 17.51), (-0.3898, -9.255, 17.53), (-0.4961, -9.182, 17.54), (-0.5834, -9.092, 17.57), (-0.6482, -8.99, 17.59), (-0.6881, -8.88, 17.61), (-0.7016, -8.764, 17.64), (-0.6881, -8.649, 17.67), (-0.6482, -8.539, 17.69), (-0.5834, -8.436, 17.72), (-0.4961, -8.347, 17.74), (-0.3898, -8.274, 17.76), (-0.2685, -8.219, 17.77), (-0.1369, -8.185, 17.78), (5.34e-06, -8.579, 18.01), (0.1369, -8.591, 18.0), (0.2685, -8.624, 18.0), (0.3898, -8.679, 17.98), (0.4961, -8.752, 17.97), (0.5834, -8.842, 17.95), (0.6482, -8.944, 17.92), (0.6881, -9.054, 17.9), (0.7016, -9.17, 17.87), (0.6881, -9.285, 17.84), (0.6482, -9.396, 17.82), (0.5834, -9.498, 17.79), (0.4961, -9.587, 17.77), (0.3898, -9.66, 17.76), (0.2685, -9.715, 17.74), (0.1369, -9.749, 17.74), (5.112e-06, -9.76, 17.73), (-0.1369, -9.749, 17.74), (-0.2685, -9.715, 17.74), (-0.3898, -9.66, 17.76), (-0.4961, -9.587, 17.77), (-0.5834, -9.498, 17.79), (-0.6482, -9.396, 17.82), (-0.6881, -9.285, 17.84), (-0.7016, -9.17, 17.87), (-0.6881, -9.054, 17.9), (-0.6482, -8.944, 17.92), (-0.5834, -8.842, 17.95), (-0.4961, -8.752, 17.97), (-0.3898, -8.679, 17.98), (-0.2685, -8.624, 18.0), (-0.1369, -8.591, 18.0), (3.024e-06, -8.957, 18.22), (0.1369, -8.969, 18.22), (0.2685, -9.004, 18.21), (0.3898, -9.061, 18.2), (0.4961, -9.137, 18.18), (0.5834, -9.231, 18.17), (0.6482, -9.337, 18.14), (0.6881, -9.453, 18.12), (0.7016, -9.573, 18.1), (0.6881, -9.693, 18.07), (0.6482, -9.808, 18.05), (0.5834, -9.915, 18.03), (0.4961, -10.01, 18.01), (0.3898, -10.08, 18.0), (0.2685, -10.14, 17.98), (0.1369, -10.18, 17.98), (2.795e-06, -10.19, 17.98), (-0.1369, -10.18, 17.98), (-0.2685, -10.14, 17.98), (-0.3898, -10.08, 18.0), (-0.4961, -10.01, 18.01), (-0.5834, -9.915, 18.03), (-0.6482, -9.808, 18.05), (-0.6881, -9.693, 18.07), (-0.7016, -9.573, 18.1), (-0.6881, -9.453, 18.12), (-0.6482, -9.337, 18.14), (-0.5834, -9.231, 18.17), (-0.4961, -9.137, 18.18), (-0.3898, -9.061, 18.2), (-0.2685, -9.004, 18.21), (-0.1369, -8.969, 18.22), (6.881e-07, -9.326, 18.46), (0.1352, -9.338, 18.45), (0.2652, -9.373, 18.45), (0.3849, -9.43, 18.44), (0.4899, -9.507, 18.42), (0.5761, -9.601, 18.41), (0.6401, -9.709, 18.39), (0.6796, -9.825, 18.37), (0.6929, -9.946, 18.34), (0.6796, -10.07, 18.32), (0.6401, -10.18, 18.3), (0.5761, -10.29, 18.28), (0.4899, -10.38, 18.27), (0.3849, -10.46, 18.25), (0.2652, -10.52, 18.24), (0.1352, -10.55, 18.23), (4.623e-07, -10.57, 18.23), (-0.1352, -10.55, 18.23), (-0.2652, -10.52, 18.24), (-0.3849, -10.46, 18.25), (-0.4899, -10.38, 18.27), (-0.5761, -10.29, 18.28), (-0.6401, -10.18, 18.3), (-0.6796, -10.07, 18.32), (-0.6929, -9.946, 18.34), (-0.6796, -9.825, 18.37), (-0.6401, -9.709, 18.39), (-0.5761, -9.601, 18.41), (-0.4899, -9.507, 18.42), (-0.3849, -9.43, 18.44), (-0.2652, -9.373, 18.45), (-0.1352, -9.338, 18.45), (3.326e-06, -9.946, 18.91), (0.1352, -9.958, 18.9), (0.2652, -9.993, 18.9), (0.3849, -10.05, 18.89), (0.4899, -10.13, 18.87), (0.5761, -10.22, 18.86), (0.6401, -10.33, 18.84), (0.6796, -10.45, 18.82), (0.6929, -10.57, 18.79), (0.6796, -10.69, 18.77), (0.6401, -10.8, 18.75), (0.5761, -10.91, 18.73), (0.4899, -11.0, 18.72), (0.3849, -11.08, 18.7), (0.2652, -11.14, 18.69), (0.1352, -11.17, 18.68), (3.1e-06, -11.19, 18.68), (-0.1352, -11.17, 18.68), (-0.2652, -11.14, 18.69), (-0.3849, -11.08, 18.7), (-0.4899, -11.0, 18.72), (-0.5761, -10.91, 18.73), (-0.6401, -10.8, 18.75), (-0.6796, -10.69, 18.77), (-0.6929, -10.57, 18.79), (-0.6796, -10.45, 18.82), (-0.6401, -10.33, 18.84), (-0.5761, -10.22, 18.86), (-0.4899, -10.13, 18.87), (-0.3849, -10.05, 18.89), (-0.2652, -9.993, 18.9), (-0.1352, -9.958, 18.9), (6.801e-07, -10.79, 19.52), (0.1352, -10.8, 19.51), (0.2652, -10.83, 19.51), (0.3849, -10.89, 19.5), (0.4899, -10.97, 19.48), (0.5761, -11.06, 19.47), (0.6401, -11.17, 19.45), (0.6796, -11.29, 19.43), (0.6929, -11.41, 19.4), (0.6796, -11.53, 19.38), (0.6401, -11.64, 19.36), (0.5761, -11.75, 19.34), (0.4899, -11.84, 19.32), (0.3849, -11.92, 19.31), (0.2652, -11.98, 19.3), (0.1352, -12.01, 19.29), (4.543e-07, -12.03, 19.29), (-0.1352, -12.01, 19.29), (-0.2652, -11.98, 19.3), (-0.3849, -11.92, 19.31), (-0.4899, -11.84, 19.32), (-0.5761, -11.75, 19.34), (-0.6401, -11.64, 19.36), (-0.6796, -11.53, 19.38), (-0.6929, -11.41, 19.4), (-0.6796, -11.29, 19.43), (-0.6401, -11.17, 19.45), (-0.5761, -11.06, 19.47), (-0.4899, -10.97, 19.48), (-0.3849, -10.89, 19.5), (-0.2652, -10.83, 19.51), (-0.1352, -10.8, 19.51)], [], [(1, 0, 31, 30, 29, 28, 27, 26, 25, 24, 23, 22, 21, 20, 19, 18, 17, 16, 15, 14, 13, 12, 11, 10, 9, 8, 7, 6, 5, 4, 3, 2), (110, 111, 47, 46), (32, 33, 65, 64), (33, 34, 66, 65), (34, 35, 67, 66), (35, 36, 68, 67), (36, 37, 69, 68), (37, 38, 70, 69), (38, 39, 71, 70), (39, 40, 72, 71), (40, 41, 73, 72), (41, 42, 74, 73), (42, 43, 75, 74), (43, 44, 76, 75), (44, 45, 77, 76), (45, 46, 78, 77), (46, 47, 79, 78), (47, 48, 80, 79), (48, 49, 81, 80), (49, 50, 82, 81), (50, 51, 83, 82), (51, 52, 84, 83), (52, 53, 85, 84), (53, 54, 86, 85), (54, 55, 87, 86), (55, 56, 88, 87), (56, 57, 89, 88), (57, 58, 90, 89), (58, 59, 91, 90), (59, 60, 92, 91), (60, 61, 93, 92), (61, 62, 94, 93), (63, 32, 64, 95), (62, 63, 95, 94), (130, 131, 99, 98), (126, 127, 63, 62), (107, 108, 44, 43), (123, 124, 60, 59), (104, 105, 41, 40), (120, 121, 57, 56), (101, 102, 38, 37), (117, 118, 54, 53), (98, 99, 35, 34), (114, 115, 51, 50), (111, 112, 48, 47), (127, 96, 32, 63), (108, 109, 45, 44), (124, 125, 61, 60), (105, 106, 42, 41), (121, 122, 58, 57), (102, 103, 39, 38), (118, 119, 55, 54), (99, 100, 36, 35), (115, 116, 52, 51), (96, 97, 33, 32), (112, 113, 49, 48), (109, 110, 46, 45), (125, 126, 62, 61), (106, 107, 43, 42), (122, 123, 59, 58), (103, 104, 40, 39), (119, 120, 56, 55), (100, 101, 37, 36), (116, 117, 53, 52), (97, 98, 34, 33), (113, 114, 50, 49), (165, 166, 134, 133), (159, 128, 96, 127), (156, 157, 125, 124), (153, 154, 122, 121), (150, 151, 119, 118), (147, 148, 116, 115), (144, 145, 113, 112), (141, 142, 110, 109), (138, 139, 107, 106), (135, 136, 104, 103), (132, 133, 101, 100), (129, 130, 98, 97), (158, 159, 127, 126), (155, 156, 124, 123), (152, 153, 121, 120), (149, 150, 118, 117), (146, 147, 115, 114), (143, 144, 112, 111), (140, 141, 109, 108), (137, 138, 106, 105), (134, 135, 103, 102), (131, 132, 100, 99), (128, 129, 97, 96), (157, 158, 126, 125), (154, 155, 123, 122), (151, 152, 120, 119), (148, 149, 117, 116), (145, 146, 114, 113), (142, 143, 111, 110), (139, 140, 108, 107), (136, 137, 105, 104), (133, 134, 102, 101), (200, 201, 169, 168), (162, 163, 131, 130), (191, 160, 128, 159), (188, 189, 157, 156), (185, 186, 154, 153), (182, 183, 151, 150), (179, 180, 148, 147), (176, 177, 145, 144), (173, 174, 142, 141), (170, 171, 139, 138), (167, 168, 136, 135), (164, 165, 133, 132), (161, 162, 130, 129), (190, 191, 159, 158), (187, 188, 156, 155), (184, 185, 153, 152), (181, 182, 150, 149), (178, 179, 147, 146), (175, 176, 144, 143), (172, 173, 141, 140), (169, 170, 138, 137), (166, 167, 135, 134), (163, 164, 132, 131), (160, 161, 129, 128), (189, 190, 158, 157), (186, 187, 155, 154), (183, 184, 152, 151), (180, 181, 149, 148), (177, 178, 146, 145), (174, 175, 143, 142), (171, 172, 140, 139), (168, 169, 137, 136), (235, 236, 204, 203), (197, 198, 166, 165), (194, 195, 163, 162), (223, 192, 160, 191), (220, 221, 189, 188), (217, 218, 186, 185), (214, 215, 183, 182), (211, 212, 180, 179), (208, 209, 177, 176), (205, 206, 174, 173), (202, 203, 171, 170), (199, 200, 168, 167), (196, 197, 165, 164), (193, 194, 162, 161), (222, 223, 191, 190), (219, 220, 188, 187), (216, 217, 185, 184), (213, 214, 182, 181), (210, 211, 179, 178), (207, 208, 176, 175), (204, 205, 173, 172), (201, 202, 170, 169), (198, 199, 167, 166), (195, 196, 164, 163), (192, 193, 161, 160), (221, 222, 190, 189), (218, 219, 187, 186), (215, 216, 184, 183), (212, 213, 181, 180), (209, 210, 178, 177), (206, 207, 175, 174), (203, 204, 172, 171), (270, 271, 239, 238), (232, 233, 201, 200), (229, 230, 198, 197), (226, 227, 195, 194), (255, 224, 192, 223), (252, 253, 221, 220), (249, 250, 218, 217), (246, 247, 215, 214), (243, 244, 212, 211), (240, 241, 209, 208), (237, 238, 206, 205), (234, 235, 203, 202), (231, 232, 200, 199), (228, 229, 197, 196), (225, 226, 194, 193), (254, 255, 223, 222), (251, 252, 220, 219), (248, 249, 217, 216), (245, 246, 214, 213), (242, 243, 211, 210), (239, 240, 208, 207), (236, 237, 205, 204), (233, 234, 202, 201), (230, 231, 199, 198), (227, 228, 196, 195), (224, 225, 193, 192), (253, 254, 222, 221), (250, 251, 219, 218), (247, 248, 216, 215), (244, 245, 213, 212), (241, 242, 210, 209), (238, 239, 207, 206), (305, 306, 274, 273), (267, 268, 236, 235), (264, 265, 233, 232), (261, 262, 230, 229), (258, 259, 227, 226), (287, 256, 224, 255), (284, 285, 253, 252), (281, 282, 250, 249), (278, 279, 247, 246), (275, 276, 244, 243), (272, 273, 241, 240), (269, 270, 238, 237), (266, 267, 235, 234), (263, 264, 232, 231), (260, 261, 229, 228), (257, 258, 226, 225), (286, 287, 255, 254), (283, 284, 252, 251), (280, 281, 249, 248), (277, 278, 246, 245), (274, 275, 243, 242), (271, 272, 240, 239), (268, 269, 237, 236), (265, 266, 234, 233), (262, 263, 231, 230), (259, 260, 228, 227), (256, 257, 225, 224), (285, 286, 254, 253), (282, 283, 251, 250), (279, 280, 248, 247), (276, 277, 245, 244), (273, 274, 242, 241), (340, 341, 309, 308), (302, 303, 271, 270), (299, 300, 268, 267), (296, 297, 265, 264), (293, 294, 262, 261), (290, 291, 259, 258), (319, 288, 256, 287), (316, 317, 285, 284), (313, 314, 282, 281), (310, 311, 279, 278), (307, 308, 276, 275), (304, 305, 273, 272), (301, 302, 270, 269), (298, 299, 267, 266), (295, 296, 264, 263), (292, 293, 261, 260), (289, 290, 258, 257), (318, 319, 287, 286), (315, 316, 284, 283), (312, 313, 281, 280), (309, 310, 278, 277), (306, 307, 275, 274), (303, 304, 272, 271), (300, 301, 269, 268), (297, 298, 266, 265), (294, 295, 263, 262), (291, 292, 260, 259), (288, 289, 257, 256), (317, 318, 286, 285), (314, 315, 283, 282), (311, 312, 280, 279), (308, 309, 277, 276), (375, 376, 344, 343), (337, 338, 306, 305), (334, 335, 303, 302), (331, 332, 300, 299), (328, 329, 297, 296), (325, 326, 294, 293), (322, 323, 291, 290), (351, 320, 288, 319), (348, 349, 317, 316), (345, 346, 314, 313), (342, 343, 311, 310), (339, 340, 308, 307), (336, 337, 305, 304), (333, 334, 302, 301), (330, 331, 299, 298), (327, 328, 296, 295), (324, 325, 293, 292), (321, 322, 290, 289), (350, 351, 319, 318), (347, 348, 316, 315), (344, 345, 313, 312), (341, 342, 310, 309), (338, 339, 307, 306), (335, 336, 304, 303), (332, 333, 301, 300), (329, 330, 298, 297), (326, 327, 295, 294), (323, 324, 292, 291), (320, 321, 289, 288), (349, 350, 318, 317), (346, 347, 315, 314), (343, 344, 312, 311), (410, 411, 379, 378), (372, 373, 341, 340), (369, 370, 338, 337), (366, 367, 335, 334), (363, 364, 332, 331), (360, 361, 329, 328), (357, 358, 326, 325), (354, 355, 323, 322), (383, 352, 320, 351), (380, 381, 349, 348), (377, 378, 346, 345), (374, 375, 343, 342), (371, 372, 340, 339), (368, 369, 337, 336), (365, 366, 334, 333), (362, 363, 331, 330), (359, 360, 328, 327), (356, 357, 325, 324), (353, 354, 322, 321), (382, 383, 351, 350), (379, 380, 348, 347), (376, 377, 345, 344), (373, 374, 342, 341), (370, 371, 339, 338), (367, 368, 336, 335), (364, 365, 333, 332), (361, 362, 330, 329), (358, 359, 327, 326), (355, 356, 324, 323), (352, 353, 321, 320), (381, 382, 350, 349), (378, 379, 347, 346), (445, 446, 414, 413), (407, 408, 376, 375), (404, 405, 373, 372), (401, 402, 370, 369), (398, 399, 367, 366), (395, 396, 364, 363), (392, 393, 361, 360), (389, 390, 358, 357), (386, 387, 355, 354), (415, 384, 352, 383), (412, 413, 381, 380), (409, 410, 378, 377), (406, 407, 375, 374), (403, 404, 372, 371), (400, 401, 369, 368), (397, 398, 366, 365), (394, 395, 363, 362), (391, 392, 360, 359), (388, 389, 357, 356), (385, 386, 354, 353), (414, 415, 383, 382), (411, 412, 380, 379), (408, 409, 377, 376), (405, 406, 374, 373), (402, 403, 371, 370), (399, 400, 368, 367), (396, 397, 365, 364), (393, 394, 362, 361), (390, 391, 359, 358), (387, 388, 356, 355), (384, 385, 353, 352), (413, 414, 382, 381), (448, 449, 417, 416), (442, 443, 411, 410), (439, 440, 408, 407), (436, 437, 405, 404), (433, 434, 402, 401), (430, 431, 399, 398), (427, 428, 396, 395), (424, 425, 393, 392), (421, 422, 390, 389), (418, 419, 387, 386), (447, 416, 384, 415), (444, 445, 413, 412), (441, 442, 410, 409), (438, 439, 407, 406), (435, 436, 404, 403), (432, 433, 401, 400), (429, 430, 398, 397), (426, 427, 395, 394), (423, 424, 392, 391), (420, 421, 389, 388), (417, 418, 386, 385), (446, 447, 415, 414), (443, 444, 412, 411), (440, 441, 409, 408), (437, 438, 406, 405), (434, 435, 403, 402), (431, 432, 400, 399), (428, 429, 397, 396), (425, 426, 394, 393), (422, 423, 391, 390), (419, 420, 388, 387), (416, 417, 385, 384), (483, 484, 452, 451), (477, 478, 446, 445), (474, 475, 443, 442), (471, 472, 440, 439), (468, 469, 437, 436), (465, 466, 434, 433), (462, 463, 431, 430), (459, 460, 428, 427), (456, 457, 425, 424), (453, 454, 422, 421), (450, 451, 419, 418), (479, 448, 416, 447), (476, 477, 445, 444), (473, 474, 442, 441), (470, 471, 439, 438), (467, 468, 436, 435), (464, 465, 433, 432), (461, 462, 430, 429), (458, 459, 427, 426), (455, 456, 424, 423), (452, 453, 421, 420), (449, 450, 418, 417), (478, 479, 447, 446), (475, 476, 444, 443), (472, 473, 441, 440), (469, 470, 438, 437), (466, 467, 435, 434), (463, 464, 432, 431), (460, 461, 429, 428), (457, 458, 426, 425), (454, 455, 423, 422), (451, 452, 420, 419), (518, 519, 487, 486), (480, 481, 449, 448), (509, 510, 478, 477), (506, 507, 475, 474), (503, 504, 472, 471), (500, 501, 469, 468), (497, 498, 466, 465), (494, 495, 463, 462), (491, 492, 460, 459), (488, 489, 457, 456), (485, 486, 454, 453), (482, 483, 451, 450), (511, 480, 448, 479), (508, 509, 477, 476), (505, 506, 474, 473), (502, 503, 471, 470), (499, 500, 468, 467), (496, 497, 465, 464), (493, 494, 462, 461), (490, 491, 459, 458), (487, 488, 456, 455), (484, 485, 453, 452), (481, 482, 450, 449), (510, 511, 479, 478), (507, 508, 476, 475), (504, 505, 473, 472), (501, 502, 470, 469), (498, 499, 467, 466), (495, 496, 464, 463), (492, 493, 461, 460), (489, 490, 458, 457), (486, 487, 455, 454), (553, 554, 522, 521), (515, 516, 484, 483), (512, 513, 481, 480), (541, 542, 510, 509), (538, 539, 507, 506), (535, 536, 504, 503), (532, 533, 501, 500), (529, 530, 498, 497), (526, 527, 495, 494), (523, 524, 492, 491), (520, 521, 489, 488), (517, 518, 486, 485), (514, 515, 483, 482), (543, 512, 480, 511), (540, 541, 509, 508), (537, 538, 506, 505), (534, 535, 503, 502), (531, 532, 500, 499), (528, 529, 497, 496), (525, 526, 494, 493), (522, 523, 491, 490), (519, 520, 488, 487), (516, 517, 485, 484), (513, 514, 482, 481), (542, 543, 511, 510), (539, 540, 508, 507), (536, 537, 505, 504), (533, 534, 502, 501), (530, 531, 499, 498), (527, 528, 496, 495), (524, 525, 493, 492), (521, 522, 490, 489), (591, 592, 560, 559), (550, 551, 519, 518), (547, 548, 516, 515), (544, 545, 513, 512), (573, 574, 542, 541), (570, 571, 539, 538), (567, 568, 536, 535), (564, 565, 533, 532), (561, 562, 530, 529), (558, 559, 527, 526), (555, 556, 524, 523), (552, 553, 521, 520), (549, 550, 518, 517), (546, 547, 515, 514), (575, 544, 512, 543), (572, 573, 541, 540), (569, 570, 538, 537), (566, 567, 535, 534), (563, 564, 532, 531), (560, 561, 529, 528), (557, 558, 526, 525), (554, 555, 523, 522), (551, 552, 520, 519), (548, 549, 517, 516), (545, 546, 514, 513), (574, 575, 543, 542), (571, 572, 540, 539), (568, 569, 537, 536), (565, 566, 534, 533), (562, 563, 531, 530), (559, 560, 528, 527), (556, 557, 525, 524), (626, 627, 595, 594), (588, 589, 557, 556), (585, 586, 554, 553), (582, 583, 551, 550), (579, 580, 548, 547), (576, 577, 545, 544), (605, 606, 574, 573), (602, 603, 571, 570), (599, 600, 568, 567), (596, 597, 565, 564), (593, 594, 562, 561), (590, 591, 559, 558), (587, 588, 556, 555), (584, 585, 553, 552), (581, 582, 550, 549), (578, 579, 547, 546), (607, 576, 544, 575), (604, 605, 573, 572), (601, 602, 570, 569), (598, 599, 567, 566), (595, 596, 564, 563), (592, 593, 561, 560), (589, 590, 558, 557), (586, 587, 555, 554), (583, 584, 552, 551), (580, 581, 549, 548), (577, 578, 546, 545), (606, 607, 575, 574), (603, 604, 572, 571), (600, 601, 569, 568), (597, 598, 566, 565), (594, 595, 563, 562), (661, 662, 630, 629), (623, 624, 592, 591), (620, 621, 589, 588), (617, 618, 586, 585), (614, 615, 583, 582), (611, 612, 580, 579), (608, 609, 577, 576), (637, 638, 606, 605), (634, 635, 603, 602), (631, 632, 600, 599), (628, 629, 597, 596), (625, 626, 594, 593), (622, 623, 591, 590), (619, 620, 588, 587), (616, 617, 585, 584), (613, 614, 582, 581), (610, 611, 579, 578), (639, 608, 576, 607), (636, 637, 605, 604), (633, 634, 602, 601), (630, 631, 599, 598), (627, 628, 596, 595), (624, 625, 593, 592), (621, 622, 590, 589), (618, 619, 587, 586), (615, 616, 584, 583), (612, 613, 581, 580), (609, 610, 578, 577), (638, 639, 607, 606), (635, 636, 604, 603), (632, 633, 601, 600), (629, 630, 598, 597), (696, 697, 665, 664), (658, 659, 627, 626), (655, 656, 624, 623), (652, 653, 621, 620), (649, 650, 618, 617), (646, 647, 615, 614), (643, 644, 612, 611), (640, 641, 609, 608), (669, 670, 638, 637), (666, 667, 635, 634), (663, 664, 632, 631), (660, 661, 629, 628), (657, 658, 626, 625), (654, 655, 623, 622), (651, 652, 620, 619), (648, 649, 617, 616), (645, 646, 614, 613), (642, 643, 611, 610), (671, 640, 608, 639), (668, 669, 637, 636), (665, 666, 634, 633), (662, 663, 631, 630), (659, 660, 628, 627), (656, 657, 625, 624), (653, 654, 622, 621), (650, 651, 619, 618), (647, 648, 616, 615), (644, 645, 613, 612), (641, 642, 610, 609), (670, 671, 639, 638), (667, 668, 636, 635), (664, 665, 633, 632), (731, 732, 700, 699), (693, 694, 662, 661), (690, 691, 659, 658), (687, 688, 656, 655), (684, 685, 653, 652), (681, 682, 650, 649), (678, 679, 647, 646), (675, 676, 644, 643), (672, 673, 641, 640), (701, 702, 670, 669), (698, 699, 667, 666), (695, 696, 664, 663), (692, 693, 661, 660), (689, 690, 658, 657), (686, 687, 655, 654), (683, 684, 652, 651), (680, 681, 649, 648), (677, 678, 646, 645), (674, 675, 643, 642), (703, 672, 640, 671), (700, 701, 669, 668), (697, 698, 666, 665), (694, 695, 663, 662), (691, 692, 660, 659), (688, 689, 657, 656), (685, 686, 654, 653), (682, 683, 651, 650), (679, 680, 648, 647), (676, 677, 645, 644), (673, 674, 642, 641), (702, 703, 671, 670), (699, 700, 668, 667), (766, 767, 735, 734), (728, 729, 697, 696), (725, 726, 694, 693), (722, 723, 691, 690), (719, 720, 688, 687), (716, 717, 685, 684), (713, 714, 682, 681), (710, 711, 679, 678), (707, 708, 676, 675), (704, 705, 673, 672), (733, 734, 702, 701), (730, 731, 699, 698), (727, 728, 696, 695), (724, 725, 693, 692), (721, 722, 690, 689), (718, 719, 687, 686), (715, 716, 684, 683), (712, 713, 681, 680), (709, 710, 678, 677), (706, 707, 675, 674), (735, 704, 672, 703), (732, 733, 701, 700), (729, 730, 698, 697), (726, 727, 695, 694), (723, 724, 692, 691), (720, 721, 689, 688), (717, 718, 686, 685), (714, 715, 683, 682), (711, 712, 680, 679), (708, 709, 677, 676), (705, 706, 674, 673), (734, 735, 703, 702), (769, 770, 738, 737), (763, 764, 732, 731), (760, 761, 729, 728), (757, 758, 726, 725), (754, 755, 723, 722), (751, 752, 720, 719), (748, 749, 717, 716), (745, 746, 714, 713), (742, 743, 711, 710), (739, 740, 708, 707), (736, 737, 705, 704), (765, 766, 734, 733), (762, 763, 731, 730), (759, 760, 728, 727), (756, 757, 725, 724), (753, 754, 722, 721), (750, 751, 719, 718), (747, 748, 716, 715), (744, 745, 713, 712), (741, 742, 710, 709), (738, 739, 707, 706), (767, 736, 704, 735), (764, 765, 733, 732), (761, 762, 730, 729), (758, 759, 727, 726), (755, 756, 724, 723), (752, 753, 721, 720), (749, 750, 718, 717), (746, 747, 715, 714), (743, 744, 712, 711), (740, 741, 709, 708), (737, 738, 706, 705), (804, 805, 773, 772), (798, 799, 767, 766), (795, 796, 764, 763), (792, 793, 761, 760), (789, 790, 758, 757), (786, 787, 755, 754), (783, 784, 752, 751), (780, 781, 749, 748), (777, 778, 746, 745), (774, 775, 743, 742), (771, 772, 740, 739), (768, 769, 737, 736), (797, 798, 766, 765), (794, 795, 763, 762), (791, 792, 760, 759), (788, 789, 757, 756), (785, 786, 754, 753), (782, 783, 751, 750), (779, 780, 748, 747), (776, 777, 745, 744), (773, 774, 742, 741), (770, 771, 739, 738), (799, 768, 736, 767), (796, 797, 765, 764), (793, 794, 762, 761), (790, 791, 759, 758), (787, 788, 756, 755), (784, 785, 753, 752), (781, 782, 750, 749), (778, 779, 747, 746), (775, 776, 744, 743), (772, 773, 741, 740), (839, 840, 808, 807), (801, 802, 770, 769), (830, 831, 799, 798), (827, 828, 796, 795), (824, 825, 793, 792), (821, 822, 790, 789), (818, 819, 787, 786), (815, 816, 784, 783), (812, 813, 781, 780), (809, 810, 778, 777), (806, 807, 775, 774), (803, 804, 772, 771), (800, 801, 769, 768), (829, 830, 798, 797), (826, 827, 795, 794), (823, 824, 792, 791), (820, 821, 789, 788), (817, 818, 786, 785), (814, 815, 783, 782), (811, 812, 780, 779), (808, 809, 777, 776), (805, 806, 774, 773), (802, 803, 771, 770), (831, 800, 768, 799), (828, 829, 797, 796), (825, 826, 794, 793), (822, 823, 791, 790), (819, 820, 788, 787), (816, 817, 785, 784), (813, 814, 782, 781), (810, 811, 779, 778), (807, 808, 776, 775), (874, 875, 843, 842), (836, 837, 805, 804), (833, 834, 802, 801), (862, 863, 831, 830), (859, 860, 828, 827), (856, 857, 825, 824), (853, 854, 822, 821), (850, 851, 819, 818), (847, 848, 816, 815), (844, 845, 813, 812), (841, 842, 810, 809), (838, 839, 807, 806), (835, 836, 804, 803), (832, 833, 801, 800), (861, 862, 830, 829), (858, 859, 827, 826), (855, 856, 824, 823), (852, 853, 821, 820), (849, 850, 818, 817), (846, 847, 815, 814), (843, 844, 812, 811), (840, 841, 809, 808), (837, 838, 806, 805), (834, 835, 803, 802), (863, 832, 800, 831), (860, 861, 829, 828), (857, 858, 826, 825), (854, 855, 823, 822), (851, 852, 820, 819), (848, 849, 817, 816), (845, 846, 814, 813), (842, 843, 811, 810), (909, 910, 878, 877), (871, 872, 840, 839), (868, 869, 837, 836), (865, 866, 834, 833), (894, 895, 863, 862), (891, 892, 860, 859), (888, 889, 857, 856), (885, 886, 854, 853), (882, 883, 851, 850), (879, 880, 848, 847), (876, 877, 845, 844), (873, 874, 842, 841), (870, 871, 839, 838), (867, 868, 836, 835), (864, 865, 833, 832), (893, 894, 862, 861), (890, 891, 859, 858), (887, 888, 856, 855), (884, 885, 853, 852), (881, 882, 850, 849), (878, 879, 847, 846), (875, 876, 844, 843), (872, 873, 841, 840), (869, 870, 838, 837), (866, 867, 835, 834), (895, 864, 832, 863), (892, 893, 861, 860), (889, 890, 858, 857), (886, 887, 855, 854), (883, 884, 852, 851), (880, 881, 849, 848), (877, 878, 846, 845), (944, 945, 913, 912), (906, 907, 875, 874), (903, 904, 872, 871), (900, 901, 869, 868), (897, 898, 866, 865), (926, 927, 895, 894), (923, 924, 892, 891), (920, 921, 889, 888), (917, 918, 886, 885), (914, 915, 883, 882), (911, 912, 880, 879), (908, 909, 877, 876), (905, 906, 874, 873), (902, 903, 871, 870), (899, 900, 868, 867), (896, 897, 865, 864), (925, 926, 894, 893), (922, 923, 891, 890), (919, 920, 888, 887), (916, 917, 885, 884), (913, 914, 882, 881), (910, 911, 879, 878), (907, 908, 876, 875), (904, 905, 873, 872), (901, 902, 870, 869), (898, 899, 867, 866), (927, 896, 864, 895), (924, 925, 893, 892), (921, 922, 890, 889), (918, 919, 887, 886), (915, 916, 884, 883), (912, 913, 881, 880), (979, 980, 948, 947), (941, 942, 910, 909), (938, 939, 907, 906), (935, 936, 904, 903), (932, 933, 901, 900), (929, 930, 898, 897), (958, 959, 927, 926), (955, 956, 924, 923), (952, 953, 921, 920), (949, 950, 918, 917), (946, 947, 915, 914), (943, 944, 912, 911), (940, 941, 909, 908), (937, 938, 906, 905), (934, 935, 903, 902), (931, 932, 900, 899), (928, 929, 897, 896), (957, 958, 926, 925), (954, 955, 923, 922), (951, 952, 920, 919), (948, 949, 917, 916), (945, 946, 914, 913), (942, 943, 911, 910), (939, 940, 908, 907), (936, 937, 905, 904), (933, 934, 902, 901), (930, 931, 899, 898), (959, 928, 896, 927), (956, 957, 925, 924), (953, 954, 922, 921), (950, 951, 919, 918), (947, 948, 916, 915), (1014, 1015, 983, 982), (976, 977, 945, 944), (973, 974, 942, 941), (970, 971, 939, 938), (967, 968, 936, 935), (964, 965, 933, 932), (961, 962, 930, 929), (990, 991, 959, 958), (987, 988, 956, 955), (984, 985, 953, 952), (981, 982, 950, 949), (978, 979, 947, 946), (975, 976, 944, 943), (972, 973, 941, 940), (969, 970, 938, 937), (966, 967, 935, 934), (963, 964, 932, 931), (960, 961, 929, 928), (989, 990, 958, 957), (986, 987, 955, 954), (983, 984, 952, 951), (980, 981, 949, 948), (977, 978, 946, 945), (974, 975, 943, 942), (971, 972, 940, 939), (968, 969, 937, 936), (965, 966, 934, 933), (962, 963, 931, 930), (991, 960, 928, 959), (988, 989, 957, 956), (985, 986, 954, 953), (982, 983, 951, 950), (1049, 1050, 1018, 1017), (1011, 1012, 980, 979), (1008, 1009, 977, 976), (1005, 1006, 974, 973), (1002, 1003, 971, 970), (999, 1000, 968, 967), (996, 997, 965, 964), (993, 994, 962, 961), (1022, 1023, 991, 990), (1019, 1020, 988, 987), (1016, 1017, 985, 984), (1013, 1014, 982, 981), (1010, 1011, 979, 978), (1007, 1008, 976, 975), (1004, 1005, 973, 972), (1001, 1002, 970, 969), (998, 999, 967, 966), (995, 996, 964, 963), (992, 993, 961, 960), (1021, 1022, 990, 989), (1018, 1019, 987, 986), (1015, 1016, 984, 983), (1012, 1013, 981, 980), (1009, 1010, 978, 977), (1006, 1007, 975, 974), (1003, 1004, 972, 971), (1000, 1001, 969, 968), (997, 998, 966, 965), (994, 995, 963, 962), (1023, 992, 960, 991), (1020, 1021, 989, 988), (1017, 1018, 986, 985), (1084, 1085, 1053, 1052), (1046, 1047, 1015, 1014), (1043, 1044, 1012, 1011), (1040, 1041, 1009, 1008), (1037, 1038, 1006, 1005), (1034, 1035, 1003, 1002), (1031, 1032, 1000, 999), (1028, 1029, 997, 996), (1025, 1026, 994, 993), (1054, 1055, 1023, 1022), (1051, 1052, 1020, 1019), (1048, 1049, 1017, 1016), (1045, 1046, 1014, 1013), (1042, 1043, 1011, 1010), (1039, 1040, 1008, 1007), (1036, 1037, 1005, 1004), (1033, 1034, 1002, 1001), (1030, 1031, 999, 998), (1027, 1028, 996, 995), (1024, 1025, 993, 992), (1053, 1054, 1022, 1021), (1050, 1051, 1019, 1018), (1047, 1048, 1016, 1015), (1044, 1045, 1013, 1012), (1041, 1042, 1010, 1009), (1038, 1039, 1007, 1006), (1035, 1036, 1004, 1003), (1032, 1033, 1001, 1000), (1029, 1030, 998, 997), (1026, 1027, 995, 994), (1055, 1024, 992, 1023), (1052, 1053, 1021, 1020), (1110, 1111, 1079, 1078), (1081, 1082, 1050, 1049), (1078, 1079, 1047, 1046), (1075, 1076, 1044, 1043), (1072, 1073, 1041, 1040), (1069, 1070, 1038, 1037), (1066, 1067, 1035, 1034), (1063, 1064, 1032, 1031), (1060, 1061, 1029, 1028), (1057, 1058, 1026, 1025), (1086, 1087, 1055, 1054), (1083, 1084, 1052, 1051), (1080, 1081, 1049, 1048), (1077, 1078, 1046, 1045), (1074, 1075, 1043, 1042), (1071, 1072, 1040, 1039), (1068, 1069, 1037, 1036), (1065, 1066, 1034, 1033), (1062, 1063, 1031, 1030), (1059, 1060, 1028, 1027), (1056, 1057, 1025, 1024), (1085, 1086, 1054, 1053), (1082, 1083, 1051, 1050), (1079, 1080, 1048, 1047), (1076, 1077, 1045, 1044), (1073, 1074, 1042, 1041), (1070, 1071, 1039, 1038), (1067, 1068, 1036, 1035), (1064, 1065, 1033, 1032), (1061, 1062, 1030, 1029), (1058, 1059, 1027, 1026), (1087, 1056, 1024, 1055), (1145, 1146, 1114, 1113), (1107, 1108, 1076, 1075), (1104, 1105, 1073, 1072), (1101, 1102, 1070, 1069), (1098, 1099, 1067, 1066), (1095, 1096, 1064, 1063), (1092, 1093, 1061, 1060), (1089, 1090, 1058, 1057), (1118, 1119, 1087, 1086), (1115, 1116, 1084, 1083), (1112, 1113, 1081, 1080), (1109, 1110, 1078, 1077), (1106, 1107, 1075, 1074), (1103, 1104, 1072, 1071), (1100, 1101, 1069, 1068), (1097, 1098, 1066, 1065), (1094, 1095, 1063, 1062), (1091, 1092, 1060, 1059), (1088, 1089, 1057, 1056), (1117, 1118, 1086, 1085), (1114, 1115, 1083, 1082), (1111, 1112, 1080, 1079), (1108, 1109, 1077, 1076), (1105, 1106, 1074, 1073), (1102, 1103, 1071, 1070), (1099, 1100, 1068, 1067), (1096, 1097, 1065, 1064), (1093, 1094, 1062, 1061), (1090, 1091, 1059, 1058), (1119, 1088, 1056, 1087), (1116, 1117, 1085, 1084), (1113, 1114, 1082, 1081), (1180, 1181, 1149, 1148), (1142, 1143, 1111, 1110), (1139, 1140, 1108, 1107), (1136, 1137, 1105, 1104), (1133, 1134, 1102, 1101), (1130, 1131, 1099, 1098), (1127, 1128, 1096, 1095), (1124, 1125, 1093, 1092), (1121, 1122, 1090, 1089), (1150, 1151, 1119, 1118), (1147, 1148, 1116, 1115), (1144, 1145, 1113, 1112), (1141, 1142, 1110, 1109), (1138, 1139, 1107, 1106), (1135, 1136, 1104, 1103), (1132, 1133, 1101, 1100), (1129, 1130, 1098, 1097), (1126, 1127, 1095, 1094), (1123, 1124, 1092, 1091), (1120, 1121, 1089, 1088), (1149, 1150, 1118, 1117), (1146, 1147, 1115, 1114), (1143, 1144, 1112, 1111), (1140, 1141, 1109, 1108), (1137, 1138, 1106, 1105), (1134, 1135, 1103, 1102), (1131, 1132, 1100, 1099), (1128, 1129, 1097, 1096), (1125, 1126, 1094, 1093), (1122, 1123, 1091, 1090), (1151, 1120, 1088, 1119), (1148, 1149, 1117, 1116), (1152, 1183, 1182, 1181, 1180, 1179, 1178, 1177, 1176, 1175, 1174, 1173, 1172, 1171, 1170, 1169, 1168, 1167, 1166, 1165, 1164, 1163, 1162, 1161, 1160, 1159, 1158, 1157, 1156, 1155, 1154, 1153), (1177, 1178, 1146, 1145), (1174, 1175, 1143, 1142), (1171, 1172, 1140, 1139), (1168, 1169, 1137, 1136), (1165, 1166, 1134, 1133), (1162, 1163, 1131, 1130), (1159, 1160, 1128, 1127), (1156, 1157, 1125, 1124), (1153, 1154, 1122, 1121), (1182, 1183, 1151, 1150), (1179, 1180, 1148, 1147), (1176, 1177, 1145, 1144), (1173, 1174, 1142, 1141), (1170, 1171, 1139, 1138), (1167, 1168, 1136, 1135), (1164, 1165, 1133, 1132), (1161, 1162, 1130, 1129), (1158, 1159, 1127, 1126), (1155, 1156, 1124, 1123), (1152, 1153, 1121, 1120), (1181, 1182, 1150, 1149), (1178, 1179, 1147, 1146), (1175, 1176, 1144, 1143), (1172, 1173, 1141, 1140), (1169, 1170, 1138, 1137), (1166, 1167, 1135, 1134), (1163, 1164, 1132, 1131), (1160, 1161, 1129, 1128), (1157, 1158, 1126, 1125), (1154, 1155, 1123, 1122), (1183, 1152, 1120, 1151)])
me_cylinder_001.materials.append(mat_metal)
me_cylinder_001.use_remesh_preserve_volume = False
me_cylinder_001.use_remesh_preserve_attributes = False
me_cylinder_001.use_mirror_vertex_groups = False
me_cylinder_001.update()

# ---- objects
ob_corda = bpy.data.objects.new('Corda', me_cylinder_002)
ob_haste = bpy.data.objects.new('Haste', me_cylinder_001)

# ---- transforms, parenting, visibility, modifiers, constraints
ob_corda.location = (-0.01539, 11.53, -0.0737)
ob_corda.scale = (0.08992, 0.09033, 18.96)
ob_corda.lineart.crease_threshold = 0.0
ob_haste.location = (-1.531e-17, 15.46, 0.008746)
ob_haste.scale = (0.3481, 0.3621, 1.0)
ob_haste.lineart.crease_threshold = 0.0
_m = ob_haste.modifiers.new('Mirror', 'MIRROR')
_m.use_axis = (False, False, True)

# ---- collection membership
col_collection_1.objects.link(ob_corda)
col_collection_1.objects.link(ob_haste)

# ---- scene / render settings (as saved in the file)
scene.frame_start = 1; scene.frame_end = 250; scene.frame_set(1)
scene.render.engine = 'BLENDER_EEVEE_NEXT'
scene.render.image_settings.color_mode = 'RGB'
scene.render.image_settings.compression = 90
scene.render.resolution_percentage = 50
scene.render.dither_intensity = 0.0
scene.render.bake_margin = 2
scene.render.bake_bias = 0.0
scene.cycles.use_denoising = False
scene.cycles.samples = 10
scene.cycles.sampling_pattern = 'TABULATED_SOBOL'
scene.cycles.light_sampling_threshold = 0.0
scene.cycles.use_adaptive_sampling = False
scene.cycles.use_light_tree = False
scene.cycles.blur_glossy = 0.0
scene.cycles.volume_bounces = 1
scene.cycles.pixel_filter_type = 'GAUSSIAN'
scene.cycles.sample_clamp_indirect = 0.0
scene.view_settings.view_transform = 'Standard'
bpy.context.view_layer.update()

# ---- added for rendering (the .blend has no active camera and no usable light): camera, sun
cam_auto = bpy.data.cameras.new('AutoCamera')
cam_auto.lens = 50.0
cam_auto.sensor_width = 36.0
cam_auto.clip_end = 1000.0
ob_auto_camera = bpy.data.objects.new('AutoCamera', cam_auto)
scene.collection.objects.link(ob_auto_camera)
ob_auto_camera.location = (36.7128, -29.4302, 29.379)
ob_auto_camera.rotation_euler = (1.09748, -7.21219e-08, 0.694738)
scene.camera = ob_auto_camera
light_auto_sun = bpy.data.lights.new('AutoSun', 'SUN')
light_auto_sun.energy = 3.0
light_auto_sun.angle = 0.0523599
ob_auto_sun = bpy.data.objects.new('AutoSun', light_auto_sun)
scene.collection.objects.link(ob_auto_sun)
ob_auto_sun.rotation_euler = (0.872665, 0.174533, 0.523599)
bpy.context.view_layer.update()
